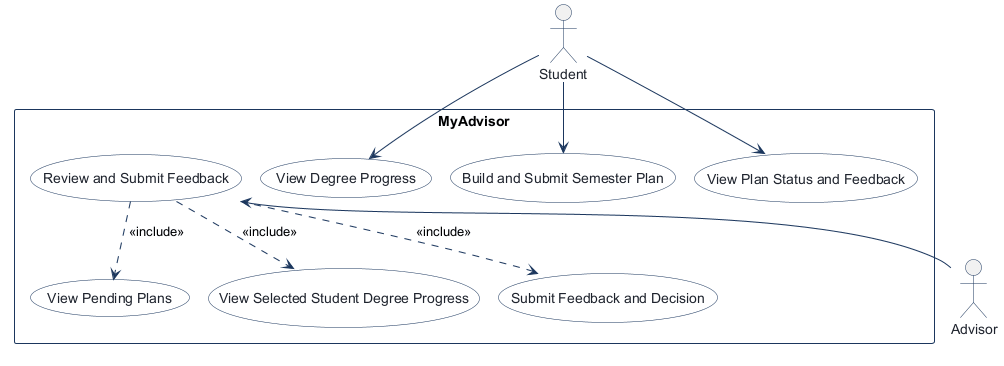

The diagram above was rendered by PlantUML. Its source (embedded in the PNG):
@startuml
!pragma layout smetana
!pragma layout smetana
skinparam shadowing false
skinparam actorBorderColor #1B365D
skinparam actorFontColor #1E232D
skinparam usecaseBackgroundColor #FFFFFF
skinparam usecaseBorderColor #1B365D
skinparam usecaseFontColor #1E232D
skinparam rectangleBorderColor #1B365D
skinparam rectangleBackgroundColor #F8FAFC
skinparam arrowColor #1B365D

actor "Student" as Student

rectangle "MyAdvisor" {
  usecase "View Degree Progress" as View_Degree_Progress
  usecase "Build and Submit Semester Plan" as Build_and_Submit_Semester_Plan
  usecase "View Plan Status and Feedback" as View_Plan_Status_and_Feedback
  usecase "Review and Submit Feedback" as Review_and_Submit_Feedback
  usecase "View Pending Plans" as View_Pending_Plans
  usecase "View Selected Student Degree Progress" as View_Selected_Student_Degree_Progress
  usecase "Submit Feedback and Decision" as Submit_Feedback_and_Decision
}

actor "Advisor" as Advisor

Student --> View_Degree_Progress
Student --> Build_and_Submit_Semester_Plan
Student --> View_Plan_Status_and_Feedback
Review_and_Submit_Feedback <-- Advisor
Review_and_Submit_Feedback ..> View_Pending_Plans : <<include>>
Review_and_Submit_Feedback ..> View_Selected_Student_Degree_Progress : <<include>>
Review_and_Submit_Feedback ..> Submit_Feedback_and_Decision : <<include>>

@enduml